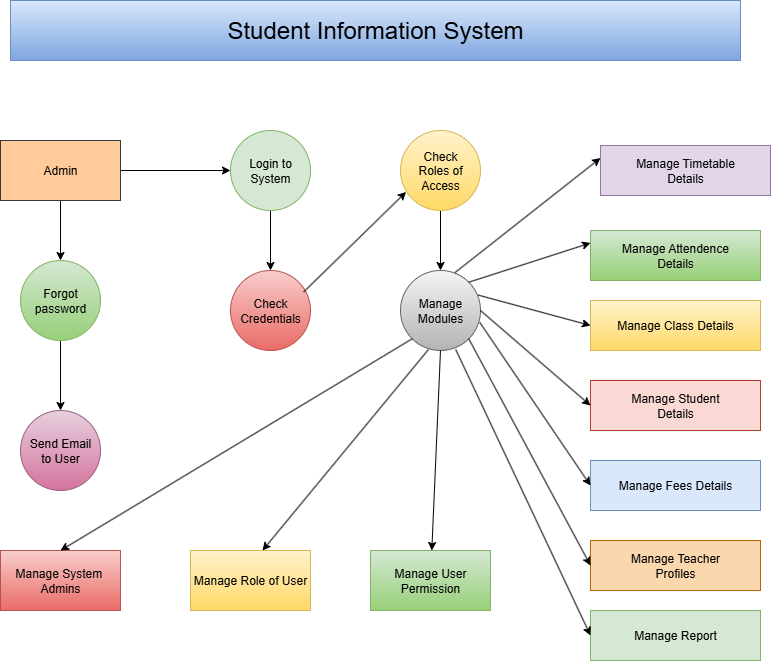

The diagram above was exported from draw.io. Its source (the exported page's mxGraphModel, read from the mxfile embedded in the PNG):
<mxGraphModel dx="1042" dy="562" grid="1" gridSize="10" guides="1" tooltips="1" connect="1" arrows="1" fold="1" page="1" pageScale="1" pageWidth="850" pageHeight="1100" math="0" shadow="0">
  <root>
    <mxCell id="0" />
    <mxCell id="1" parent="0" />
    <mxCell id="UR5L6c5nTC5qNVsijATl-11" value="" style="edgeStyle=orthogonalEdgeStyle;rounded=0;orthogonalLoop=1;jettySize=auto;html=1;" edge="1" parent="1" source="UR5L6c5nTC5qNVsijATl-8" target="UR5L6c5nTC5qNVsijATl-10">
      <mxGeometry relative="1" as="geometry" />
    </mxCell>
    <mxCell id="UR5L6c5nTC5qNVsijATl-18" value="" style="edgeStyle=orthogonalEdgeStyle;rounded=0;orthogonalLoop=1;jettySize=auto;html=1;" edge="1" parent="1" source="UR5L6c5nTC5qNVsijATl-8" target="UR5L6c5nTC5qNVsijATl-14">
      <mxGeometry relative="1" as="geometry" />
    </mxCell>
    <mxCell id="UR5L6c5nTC5qNVsijATl-8" value="Admin" style="rounded=0;whiteSpace=wrap;html=1;fillColor=#ffcc99;strokeColor=#36393d;" vertex="1" parent="1">
      <mxGeometry x="70" y="520" width="120" height="60" as="geometry" />
    </mxCell>
    <mxCell id="UR5L6c5nTC5qNVsijATl-9" value="Send Email&lt;div&gt;to User&lt;/div&gt;" style="ellipse;whiteSpace=wrap;html=1;aspect=fixed;fillColor=#e6d0de;gradientColor=#d5739d;strokeColor=#996185;" vertex="1" parent="1">
      <mxGeometry x="90" y="790" width="80" height="80" as="geometry" />
    </mxCell>
    <mxCell id="UR5L6c5nTC5qNVsijATl-12" value="" style="edgeStyle=orthogonalEdgeStyle;rounded=0;orthogonalLoop=1;jettySize=auto;html=1;" edge="1" parent="1" source="UR5L6c5nTC5qNVsijATl-10" target="UR5L6c5nTC5qNVsijATl-9">
      <mxGeometry relative="1" as="geometry" />
    </mxCell>
    <mxCell id="UR5L6c5nTC5qNVsijATl-10" value="Forgot&lt;div&gt;password&lt;/div&gt;" style="ellipse;whiteSpace=wrap;html=1;aspect=fixed;fillColor=#d5e8d4;gradientColor=#97d077;strokeColor=#82b366;" vertex="1" parent="1">
      <mxGeometry x="90" y="640" width="80" height="80" as="geometry" />
    </mxCell>
    <mxCell id="UR5L6c5nTC5qNVsijATl-13" value="Manage System&amp;nbsp;&lt;div&gt;Admins&lt;/div&gt;" style="rounded=0;whiteSpace=wrap;html=1;fillColor=#f8cecc;gradientColor=#ea6b66;strokeColor=#b85450;" vertex="1" parent="1">
      <mxGeometry x="70" y="930" width="120" height="60" as="geometry" />
    </mxCell>
    <mxCell id="UR5L6c5nTC5qNVsijATl-21" value="" style="edgeStyle=orthogonalEdgeStyle;rounded=0;orthogonalLoop=1;jettySize=auto;html=1;" edge="1" parent="1" source="UR5L6c5nTC5qNVsijATl-14" target="UR5L6c5nTC5qNVsijATl-16">
      <mxGeometry relative="1" as="geometry" />
    </mxCell>
    <mxCell id="UR5L6c5nTC5qNVsijATl-14" value="Login to&lt;div&gt;System&lt;/div&gt;" style="ellipse;whiteSpace=wrap;html=1;aspect=fixed;fillColor=#d5e8d4;strokeColor=#82b366;" vertex="1" parent="1">
      <mxGeometry x="300" y="510" width="80" height="80" as="geometry" />
    </mxCell>
    <mxCell id="UR5L6c5nTC5qNVsijATl-20" value="" style="edgeStyle=orthogonalEdgeStyle;rounded=0;orthogonalLoop=1;jettySize=auto;html=1;" edge="1" parent="1" source="UR5L6c5nTC5qNVsijATl-15" target="UR5L6c5nTC5qNVsijATl-17">
      <mxGeometry relative="1" as="geometry" />
    </mxCell>
    <mxCell id="UR5L6c5nTC5qNVsijATl-15" value="Check&lt;div&gt;Roles of&lt;/div&gt;&lt;div&gt;Access&lt;/div&gt;" style="ellipse;whiteSpace=wrap;html=1;aspect=fixed;fillColor=#fff2cc;gradientColor=#ffd966;strokeColor=#d6b656;" vertex="1" parent="1">
      <mxGeometry x="470" y="510" width="80" height="80" as="geometry" />
    </mxCell>
    <mxCell id="UR5L6c5nTC5qNVsijATl-16" value="Check&lt;div&gt;Credentials&lt;/div&gt;" style="ellipse;whiteSpace=wrap;html=1;aspect=fixed;fillColor=#f8cecc;gradientColor=#ea6b66;strokeColor=#b85450;" vertex="1" parent="1">
      <mxGeometry x="300" y="650" width="80" height="80" as="geometry" />
    </mxCell>
    <mxCell id="UR5L6c5nTC5qNVsijATl-17" value="Manage&lt;div&gt;Modules&lt;/div&gt;" style="ellipse;whiteSpace=wrap;html=1;aspect=fixed;fillColor=#f5f5f5;gradientColor=#b3b3b3;strokeColor=#666666;" vertex="1" parent="1">
      <mxGeometry x="470" y="650" width="80" height="80" as="geometry" />
    </mxCell>
    <mxCell id="UR5L6c5nTC5qNVsijATl-22" value="Manage Timetable&lt;div&gt;Details&lt;/div&gt;" style="rounded=0;whiteSpace=wrap;html=1;fillColor=#e1d5e7;strokeColor=#9673a6;" vertex="1" parent="1">
      <mxGeometry x="670" y="525" width="170" height="50" as="geometry" />
    </mxCell>
    <mxCell id="UR5L6c5nTC5qNVsijATl-23" value="Manage Student&lt;div&gt;Details&lt;/div&gt;" style="rounded=0;whiteSpace=wrap;html=1;fillColor=#fad9d5;strokeColor=#ae4132;" vertex="1" parent="1">
      <mxGeometry x="660" y="760" width="170" height="50" as="geometry" />
    </mxCell>
    <mxCell id="UR5L6c5nTC5qNVsijATl-24" value="Manage Class Details" style="rounded=0;whiteSpace=wrap;html=1;fillColor=#fff2cc;gradientColor=#ffd966;strokeColor=#d6b656;" vertex="1" parent="1">
      <mxGeometry x="660" y="680" width="170" height="50" as="geometry" />
    </mxCell>
    <mxCell id="UR5L6c5nTC5qNVsijATl-25" value="Manage Attendence&lt;div&gt;Details&lt;/div&gt;" style="rounded=0;whiteSpace=wrap;html=1;fillColor=#d5e8d4;gradientColor=#97d077;strokeColor=#82b366;" vertex="1" parent="1">
      <mxGeometry x="660" y="610" width="170" height="50" as="geometry" />
    </mxCell>
    <mxCell id="UR5L6c5nTC5qNVsijATl-33" value="Manage Report" style="rounded=0;whiteSpace=wrap;html=1;fillColor=#d5e8d4;strokeColor=#82b366;" vertex="1" parent="1">
      <mxGeometry x="660" y="990" width="170" height="50" as="geometry" />
    </mxCell>
    <mxCell id="UR5L6c5nTC5qNVsijATl-34" value="Manage Teacher&lt;div&gt;Profiles&lt;/div&gt;" style="rounded=0;whiteSpace=wrap;html=1;fillColor=#fad7ac;strokeColor=#b46504;" vertex="1" parent="1">
      <mxGeometry x="660" y="920" width="170" height="50" as="geometry" />
    </mxCell>
    <mxCell id="UR5L6c5nTC5qNVsijATl-35" value="Manage Fees Details" style="rounded=0;whiteSpace=wrap;html=1;fillColor=#dae8fc;strokeColor=#6c8ebf;" vertex="1" parent="1">
      <mxGeometry x="660" y="840" width="170" height="50" as="geometry" />
    </mxCell>
    <mxCell id="UR5L6c5nTC5qNVsijATl-38" value="" style="endArrow=classic;html=1;rounded=0;exitX=0;exitY=0.5;exitDx=0;exitDy=0;entryX=0;entryY=0.5;entryDx=0;entryDy=0;" edge="1" parent="1" source="UR5L6c5nTC5qNVsijATl-22" target="UR5L6c5nTC5qNVsijATl-22">
      <mxGeometry width="50" height="50" relative="1" as="geometry">
        <mxPoint x="440" y="780" as="sourcePoint" />
        <mxPoint x="490" y="730" as="targetPoint" />
      </mxGeometry>
    </mxCell>
    <mxCell id="UR5L6c5nTC5qNVsijATl-39" value="" style="endArrow=classic;html=1;rounded=0;entryX=0;entryY=0.25;entryDx=0;entryDy=0;exitX=0.68;exitY=0.027;exitDx=0;exitDy=0;exitPerimeter=0;" edge="1" parent="1" source="UR5L6c5nTC5qNVsijATl-17" target="UR5L6c5nTC5qNVsijATl-22">
      <mxGeometry width="50" height="50" relative="1" as="geometry">
        <mxPoint x="440" y="770" as="sourcePoint" />
        <mxPoint x="490" y="720" as="targetPoint" />
      </mxGeometry>
    </mxCell>
    <mxCell id="UR5L6c5nTC5qNVsijATl-40" value="" style="endArrow=classic;html=1;rounded=0;entryX=0;entryY=0.5;entryDx=0;entryDy=0;exitX=0.97;exitY=0.307;exitDx=0;exitDy=0;exitPerimeter=0;" edge="1" parent="1" source="UR5L6c5nTC5qNVsijATl-17" target="UR5L6c5nTC5qNVsijATl-24">
      <mxGeometry width="50" height="50" relative="1" as="geometry">
        <mxPoint x="560" y="715" as="sourcePoint" />
        <mxPoint x="610" y="665" as="targetPoint" />
      </mxGeometry>
    </mxCell>
    <mxCell id="UR5L6c5nTC5qNVsijATl-41" value="" style="endArrow=classic;html=1;rounded=0;entryX=0;entryY=0.25;entryDx=0;entryDy=0;exitX=1;exitY=0;exitDx=0;exitDy=0;" edge="1" parent="1" source="UR5L6c5nTC5qNVsijATl-17" target="UR5L6c5nTC5qNVsijATl-25">
      <mxGeometry width="50" height="50" relative="1" as="geometry">
        <mxPoint x="440" y="770" as="sourcePoint" />
        <mxPoint x="490" y="720" as="targetPoint" />
      </mxGeometry>
    </mxCell>
    <mxCell id="UR5L6c5nTC5qNVsijATl-42" value="" style="endArrow=classic;html=1;rounded=0;entryX=0;entryY=0.5;entryDx=0;entryDy=0;exitX=0.99;exitY=0.647;exitDx=0;exitDy=0;exitPerimeter=0;" edge="1" parent="1" source="UR5L6c5nTC5qNVsijATl-17" target="UR5L6c5nTC5qNVsijATl-35">
      <mxGeometry width="50" height="50" relative="1" as="geometry">
        <mxPoint x="500" y="770" as="sourcePoint" />
        <mxPoint x="550" y="720" as="targetPoint" />
      </mxGeometry>
    </mxCell>
    <mxCell id="UR5L6c5nTC5qNVsijATl-43" value="" style="endArrow=classic;html=1;rounded=0;entryX=0;entryY=0.5;entryDx=0;entryDy=0;exitX=1;exitY=0.5;exitDx=0;exitDy=0;" edge="1" parent="1" source="UR5L6c5nTC5qNVsijATl-17" target="UR5L6c5nTC5qNVsijATl-23">
      <mxGeometry width="50" height="50" relative="1" as="geometry">
        <mxPoint x="440" y="770" as="sourcePoint" />
        <mxPoint x="490" y="720" as="targetPoint" />
      </mxGeometry>
    </mxCell>
    <mxCell id="UR5L6c5nTC5qNVsijATl-44" value="" style="endArrow=classic;html=1;rounded=0;entryX=0;entryY=0.5;entryDx=0;entryDy=0;exitX=0.69;exitY=0.987;exitDx=0;exitDy=0;exitPerimeter=0;" edge="1" parent="1" source="UR5L6c5nTC5qNVsijATl-17" target="UR5L6c5nTC5qNVsijATl-33">
      <mxGeometry width="50" height="50" relative="1" as="geometry">
        <mxPoint x="440" y="940" as="sourcePoint" />
        <mxPoint x="490" y="890" as="targetPoint" />
      </mxGeometry>
    </mxCell>
    <mxCell id="UR5L6c5nTC5qNVsijATl-45" value="" style="endArrow=classic;html=1;rounded=0;entryX=0;entryY=0.5;entryDx=0;entryDy=0;exitX=1;exitY=1;exitDx=0;exitDy=0;" edge="1" parent="1" source="UR5L6c5nTC5qNVsijATl-17" target="UR5L6c5nTC5qNVsijATl-34">
      <mxGeometry width="50" height="50" relative="1" as="geometry">
        <mxPoint x="540" y="630" as="sourcePoint" />
        <mxPoint x="490" y="890" as="targetPoint" />
      </mxGeometry>
    </mxCell>
    <mxCell id="UR5L6c5nTC5qNVsijATl-46" value="Manage Role of User" style="rounded=0;whiteSpace=wrap;html=1;fillColor=#fff2cc;gradientColor=#ffd966;strokeColor=#d6b656;" vertex="1" parent="1">
      <mxGeometry x="260" y="930" width="120" height="60" as="geometry" />
    </mxCell>
    <mxCell id="UR5L6c5nTC5qNVsijATl-49" value="Manage User&lt;div&gt;Permission&lt;/div&gt;" style="rounded=0;whiteSpace=wrap;html=1;fillColor=#d5e8d4;gradientColor=#97d077;strokeColor=#82b366;" vertex="1" parent="1">
      <mxGeometry x="440" y="930" width="120" height="60" as="geometry" />
    </mxCell>
    <mxCell id="UR5L6c5nTC5qNVsijATl-50" value="" style="endArrow=classic;html=1;rounded=0;exitX=0.5;exitY=1;exitDx=0;exitDy=0;" edge="1" parent="1" source="UR5L6c5nTC5qNVsijATl-17" target="UR5L6c5nTC5qNVsijATl-49">
      <mxGeometry width="50" height="50" relative="1" as="geometry">
        <mxPoint x="440" y="790" as="sourcePoint" />
        <mxPoint x="490" y="740" as="targetPoint" />
      </mxGeometry>
    </mxCell>
    <mxCell id="UR5L6c5nTC5qNVsijATl-51" value="" style="endArrow=classic;html=1;rounded=0;exitX=0.35;exitY=0.987;exitDx=0;exitDy=0;exitPerimeter=0;" edge="1" parent="1" source="UR5L6c5nTC5qNVsijATl-17">
      <mxGeometry width="50" height="50" relative="1" as="geometry">
        <mxPoint x="340" y="733" as="sourcePoint" />
        <mxPoint x="332" y="930" as="targetPoint" />
        <Array as="points" />
      </mxGeometry>
    </mxCell>
    <mxCell id="UR5L6c5nTC5qNVsijATl-54" value="" style="endArrow=classic;html=1;rounded=0;exitX=0;exitY=1;exitDx=0;exitDy=0;entryX=0.5;entryY=0;entryDx=0;entryDy=0;" edge="1" parent="1" source="UR5L6c5nTC5qNVsijATl-17" target="UR5L6c5nTC5qNVsijATl-13">
      <mxGeometry width="50" height="50" relative="1" as="geometry">
        <mxPoint x="160" y="890" as="sourcePoint" />
        <mxPoint x="210" y="840" as="targetPoint" />
      </mxGeometry>
    </mxCell>
    <mxCell id="UR5L6c5nTC5qNVsijATl-55" value="&lt;font style=&quot;font-size: 24px;&quot;&gt;Student Information System&lt;/font&gt;" style="rounded=0;whiteSpace=wrap;html=1;fillColor=#dae8fc;gradientColor=#7ea6e0;strokeColor=#6c8ebf;" vertex="1" parent="1">
      <mxGeometry x="80" y="380" width="730" height="60" as="geometry" />
    </mxCell>
    <mxCell id="UR5L6c5nTC5qNVsijATl-57" value="" style="endArrow=classic;html=1;rounded=0;entryX=0.07;entryY=0.768;entryDx=0;entryDy=0;entryPerimeter=0;exitX=0.915;exitY=0.268;exitDx=0;exitDy=0;exitPerimeter=0;" edge="1" parent="1" source="UR5L6c5nTC5qNVsijATl-16" target="UR5L6c5nTC5qNVsijATl-15">
      <mxGeometry width="50" height="50" relative="1" as="geometry">
        <mxPoint x="380" y="670" as="sourcePoint" />
        <mxPoint x="340" y="680" as="targetPoint" />
      </mxGeometry>
    </mxCell>
  </root>
</mxGraphModel>